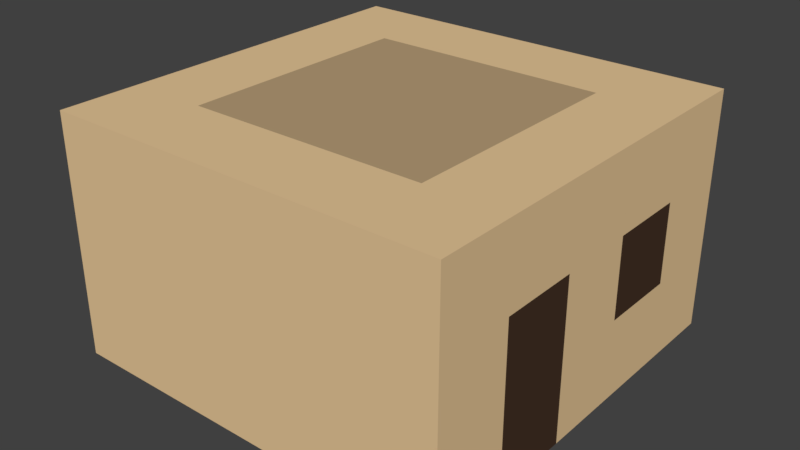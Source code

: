 # Source: house_1b.blend  (saved by Blender 2.79.0; exported with 4.5.12 LTS)
import bpy
from mathutils import Matrix  # noqa: F401  (used for matrix-valued properties, if any)

bpy.ops.wm.read_factory_settings(use_empty=True)
scene = bpy.context.scene
scene.name = 'Scene'

# ---- collections
col_collection_1 = bpy.data.collections.new('Collection 1'); scene.collection.children.link(col_collection_1)

# ---- materials (node trees are filled in below, after node groups)
mat_stone = bpy.data.materials.new('Stone')
mat_stone.alpha_threshold = 0.0
mat_stone.use_transparent_shadow = False
mat_stone.diffuse_color = (0.7991, 0.5711, 0.314, 1.0)
mat_stone.roughness = 0.5
mat_stone.line_color = (0.0, 0.0, 0.0, 1.0)
mat_stone_2 = bpy.data.materials.new('Stone_2')
mat_stone_2.alpha_threshold = 0.0
mat_stone_2.use_transparent_shadow = False
mat_stone_2.diffuse_color = (0.477, 0.3427, 0.1906, 1.0)
mat_stone_2.roughness = 0.5
mat_wood = bpy.data.materials.new('Wood')
mat_wood.alpha_threshold = 0.0
mat_wood.use_transparent_shadow = False
mat_wood.diffuse_color = (0.06372, 0.03487, 0.02148, 1.0)
mat_wood.roughness = 0.5

# ---- material node trees

# ---- world
world_world = bpy.data.worlds.new('World'); scene.world = world_world
world_world.color = (0.05088, 0.05088, 0.05088)
world_world.use_sun_shadow = False
world_world.sun_shadow_jitter_overblur = 0.0
world_world.cycles.sampling_method = 'MANUAL'

# ---- meshes
me_cube_003 = bpy.data.meshes.new('Cube.003')
me_cube_003.from_pydata([(-5.0, -1.0, -1.0), (-5.0, -1.0, 1.0), (-5.0, 1.0, -1.0), (-5.0, 1.0, 1.0), (1.0, -1.0, 5.0), (1.0, 1.0, 5.0), (-5.0, -1.0, 3.0), (-5.0, 1.0, 3.0), (5.0, -1.0, 5.0), (5.0, 1.0, 5.0), (-5.0, -1.0, 5.0), (-5.0, 1.0, 5.0), (-3.0, 1.0, 5.0), (-3.0, -1.0, 5.0), (-5.0, -3.0, -1.0), (-5.0, -3.0, 1.0), (5.0, -1.0, 3.0), (-5.0, -3.0, 3.0), (-3.0, -3.0, 5.0), (-5.0, -3.0, 5.0), (-5.0, -5.0, -1.0), (-5.0, -5.0, 1.0), (-3.0, -5.0, 1.0), (-3.0, -5.0, -1.0), (-3.0, -5.0, 3.0), (-5.0, -5.0, 3.0), (-3.0, -5.0, 5.0), (-5.0, -5.0, 5.0), (-5.0, 3.0, 1.0), (-5.0, 3.0, -1.0), (-5.0, 3.0, 3.0), (5.0, 1.0, 3.0), (-5.0, 3.0, 5.0), (-3.0, 3.0, 5.0), (-5.0, 5.0, 1.0), (-5.0, 5.0, -1.0), (-3.0, 5.0, -1.0), (-3.0, 5.0, 1.0), (-5.0, 5.0, 3.0), (-3.0, 5.0, 3.0), (-5.0, 5.0, 5.0), (-3.0, 5.0, 5.0), (3.0, -1.0, 5.0), (3.0, 1.0, 5.0), (-1.0, 1.0, 5.0), (-1.0, -1.0, 5.0), (-1.0, -5.0, 3.0), (-1.0, -3.0, 5.0), (-1.0, -5.0, 5.0), (-1.0, -5.0, 1.0), (-1.0, -5.0, -1.0), (-1.0, 5.0, 5.0), (-1.0, 3.0, 5.0), (-1.0, 5.0, 3.0), (-1.0, 5.0, 1.0), (-1.0, 5.0, -1.0), (5.0, -1.0, 1.0), (1.0, -5.0, 3.0), (5.0, -1.0, -1.0), (1.0, -3.0, 5.0), (1.0, -5.0, 5.0), (1.0, -5.0, 1.0), (1.0, -5.0, -1.0), (1.0, 5.0, 5.0), (1.0, 3.0, 5.0), (5.0, 1.0, -1.0), (5.0, 1.0, 1.0), (1.0, 5.0, 3.0), (1.0, 5.0, 1.0), (1.0, 5.0, -1.0), (3.0, -5.0, 3.0), (3.0, -3.0, 5.0), (3.0, -5.0, 5.0), (3.0, -5.0, 1.0), (3.0, -5.0, -1.0), (3.0, 5.0, 5.0), (3.0, 3.0, 5.0), (3.0, 5.0, 3.0), (3.0, 5.0, 1.0), (3.0, 5.0, -1.0), (5.0, -3.0, 1.0), (5.0, -3.0, -1.0), (5.0, -5.0, 3.0), (5.0, -3.0, 3.0), (5.0, -3.0, 5.0), (5.0, -5.0, 5.0), (5.0, -5.0, 1.0), (5.0, -5.0, -1.0), (5.0, 5.0, 5.0), (5.0, 3.0, 5.0), (5.0, 3.0, 1.0), (5.0, 3.0, -1.0), (5.0, 3.0, 3.0), (5.0, 5.0, 3.0), (5.0, 5.0, 1.0), (5.0, 5.0, -1.0)], [], [(0, 1, 3, 2), (3, 7, 30, 28), (22, 23, 50, 49), (1, 0, 14, 15), (13, 10, 19, 18), (26, 24, 46, 48), (3, 1, 6, 7), (10, 6, 17, 19), (11, 12, 33, 32), (12, 11, 10, 13), (2, 3, 28, 29), (12, 13, 45, 44), (7, 6, 10, 11), (17, 15, 21, 25), (37, 39, 53, 54), (6, 1, 15, 17), (23, 22, 21, 20), (25, 24, 26, 27), (21, 22, 24, 25), (15, 14, 20, 21), (19, 17, 25, 27), (18, 19, 27, 26), (36, 37, 54, 55), (24, 22, 49, 46), (32, 33, 41, 40), (39, 41, 51, 53), (7, 11, 32, 30), (33, 12, 44, 52), (41, 33, 52, 51), (35, 34, 37, 36), (37, 34, 38, 39), (39, 38, 40, 41), (18, 26, 48, 47), (30, 32, 40, 38), (28, 30, 38, 34), (29, 28, 34, 35), (53, 51, 63, 67), (46, 49, 61, 57), (47, 48, 60, 59), (54, 53, 67, 68), (49, 50, 62, 61), (55, 54, 68, 69), (51, 52, 64, 63), (45, 47, 59, 4), (44, 45, 4, 5), (52, 44, 5, 64), (13, 18, 47, 45), (63, 64, 76, 75), (4, 59, 71, 42), (5, 4, 42, 43), (64, 5, 43, 76), (60, 57, 70, 72), (67, 63, 75, 77), (57, 61, 73, 70), (59, 60, 72, 71), (68, 67, 77, 78), (61, 62, 74, 73), (48, 46, 57, 60), (42, 71, 84, 8), (43, 42, 8, 9), (76, 43, 9, 89), (72, 70, 82, 85), (77, 75, 88, 93), (70, 73, 86, 82), (71, 72, 85, 84), (78, 77, 93, 94), (73, 74, 87, 86), (79, 78, 94, 95), (75, 76, 89, 88), (69, 68, 78, 79), (65, 66, 56, 58), (56, 66, 31, 16), (16, 31, 9, 8), (83, 84, 85, 82), (56, 16, 83, 80), (16, 8, 84, 83), (58, 56, 80, 81), (80, 83, 82, 86), (81, 80, 86, 87), (92, 90, 94, 93), (89, 92, 93, 88), (66, 65, 91, 90), (9, 31, 92, 89), (31, 66, 90, 92), (90, 91, 95, 94)])
me_cube_003.polygons.foreach_set('material_index', [0, 2, 0, 0, 0, 0, 0, 0, 0, 0, 0, 1, 0, 0, 2, 2, 0, 0, 0, 0, 0, 0, 0, 0, 0, 0, 0, 1, 0, 0, 0, 0, 0, 0, 0, 0, 0, 0, 0, 0, 0, 0, 0, 1, 1, 1, 1, 0, 1, 1, 1, 0, 0, 0, 0, 2, 0, 0, 0, 0, 0, 0, 0, 0, 0, 0, 0, 0, 0, 0, 0, 0, 0, 0, 2, 0, 2, 0, 0, 0, 0, 0, 0, 2, 0])
me_cube_003.materials.append(mat_stone)
me_cube_003.materials.append(mat_stone_2)
me_cube_003.materials.append(mat_wood)
me_cube_003.use_remesh_preserve_volume = False
me_cube_003.use_remesh_preserve_attributes = False
me_cube_003.use_mirror_vertex_groups = False
me_cube_003.update()

# ---- objects
ob_mesh = bpy.data.objects.new('mesh', me_cube_003)

# ---- transforms, parenting, visibility, modifiers, constraints
ob_mesh.location = (0.0, 0.0, 0.5)
ob_mesh.scale = (0.5, 0.5, 0.5)
ob_mesh.lineart.crease_threshold = 0.0

# ---- collection membership
col_collection_1.objects.link(ob_mesh)

# ---- scene / render settings (as saved in the file)
scene.frame_start = 1; scene.frame_end = 250; scene.frame_set(1)
scene.render.engine = 'BLENDER_EEVEE_NEXT'
scene.render.resolution_percentage = 50
scene.render.dither_intensity = 0.0
scene.cycles.use_denoising = False
scene.cycles.samples = 128
scene.cycles.sampling_pattern = 'TABULATED_SOBOL'
scene.cycles.use_adaptive_sampling = False
scene.cycles.use_light_tree = False
scene.cycles.blur_glossy = 0.0
scene.cycles.sample_clamp_indirect = 0.0
scene.view_settings.view_transform = 'Standard'
bpy.context.view_layer.update()

# ---- added for rendering (the .blend has no active camera and no usable light): camera, sun
cam_auto = bpy.data.cameras.new('AutoCamera')
cam_auto.lens = 50.0
cam_auto.sensor_width = 36.0
cam_auto.clip_end = 1000.0
ob_auto_camera = bpy.data.objects.new('AutoCamera', cam_auto)
scene.collection.objects.link(ob_auto_camera)
ob_auto_camera.location = (7.10678, -8.52814, 7.18543)
ob_auto_camera.rotation_euler = (1.09748, -7.21219e-08, 0.694738)
scene.camera = ob_auto_camera
light_auto_sun = bpy.data.lights.new('AutoSun', 'SUN')
light_auto_sun.energy = 3.0
light_auto_sun.angle = 0.0523599
ob_auto_sun = bpy.data.objects.new('AutoSun', light_auto_sun)
scene.collection.objects.link(ob_auto_sun)
ob_auto_sun.rotation_euler = (0.872665, 0.174533, 0.523599)
bpy.context.view_layer.update()
